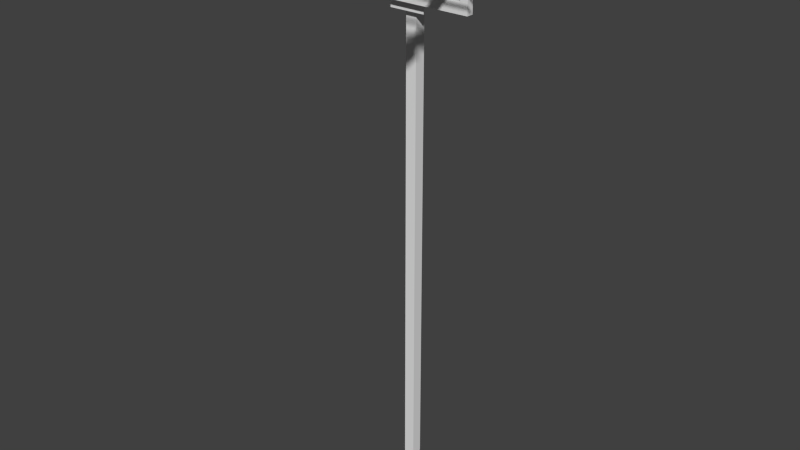 # Source: antenne1_Textur.blend  (saved by Blender 2.71.0; exported with 4.5.12 LTS)
import bpy
from mathutils import Matrix  # noqa: F401  (used for matrix-valued properties, if any)

bpy.ops.wm.read_factory_settings(use_empty=True)
scene = bpy.context.scene
scene.name = 'Scene'

# ---- collections
col_collection_1 = bpy.data.collections.new('Collection 1'); scene.collection.children.link(col_collection_1)

# ---- materials (node trees are filled in below, after node groups)
mat_material = bpy.data.materials.new('Material')
mat_material.alpha_threshold = 0.0
mat_material.use_transparent_shadow = False
mat_material.roughness = 0.5
mat_material.line_color = (0.0, 0.0, 0.0, 1.0)

# ---- material node trees

# ---- world
world_world = bpy.data.worlds.new('World'); scene.world = world_world
world_world.color = (0.05088, 0.05088, 0.05088)
world_world.use_sun_shadow = False
world_world.sun_shadow_jitter_overblur = 0.0
world_world.cycles.sampling_method = 'MANUAL'
world_world.cycles.sample_map_resolution = 256
world_world.light_settings.ao_factor = 0.1287

# ---- meshes
me_cube_012 = bpy.data.meshes.new('Cube.012')
me_cube_012.from_pydata([(0.3323, -0.287, 1.73), (0.3323, -0.2817, 1.73), (0.5629, -0.2817, 1.73), (0.5629, -0.287, 1.73), (0.3323, -0.287, 1.735), (0.3323, -0.2817, 1.735), (0.5629, -0.2817, 1.735), (0.5629, -0.287, 1.735), (0.2305, 0.01998, -0.03588), (0.2305, -0.01666, -0.03588), (0.1938, -0.01666, -0.03588), (0.1938, 0.01998, -0.03588), (0.2305, 0.01998, 1.687), (0.2305, -0.01666, 1.687), (0.1938, -0.01666, 1.687), (0.1938, 0.01998, 1.687), (0.2305, 0.01998, 1.531), (0.2305, 0.01998, 1.629), (0.2305, -0.01666, 1.531), (0.2305, -0.01666, 1.629), (0.1938, -0.01666, 1.531), (0.1938, -0.01666, 1.629), (0.1938, 0.01998, 1.531), (0.1938, 0.01998, 1.629), (0.2724, -0.03549, 1.531), (0.2724, -0.03549, 1.629), (0.1519, -0.03549, 1.531), (0.1519, -0.03549, 1.629), (0.2724, -0.03549, 1.596), (0.2724, -0.03549, 1.563), (0.1519, -0.03549, 1.596), (0.1519, -0.03549, 1.563), (0.2724, -0.05928, 1.596), (0.1519, -0.05928, 1.596), (0.4395, -0.03549, 1.563), (0.4395, -0.05928, 1.563), (-0.01419, -0.03549, 1.563), (-0.01419, -0.05928, 1.563), (0.01397, -0.03549, 1.563), (0.01397, -0.05928, 1.563), (0.01397, -0.05928, 1.596), (0.01397, -0.03549, 1.596), (0.4138, -0.05928, 1.563), (0.4138, -0.03549, 1.563), (0.4138, -0.03549, 1.596), (0.4138, -0.05928, 1.596), (0.4395, -0.03549, 1.747), (0.4395, -0.05928, 1.747), (-0.01419, -0.03549, 1.747), (-0.01419, -0.05928, 1.747), (0.01397, -0.05928, 1.747), (0.01397, -0.03549, 1.747), (0.4138, -0.03549, 1.747), (0.4138, -0.05928, 1.747), (0.4138, -0.03549, 1.719), (0.4138, -0.05928, 1.719), (0.4395, -0.03549, 1.719), (0.4395, -0.05928, 1.719), (0.01397, -0.05928, 1.718), (0.01397, -0.03549, 1.718), (-0.01419, -0.05928, 1.718), (-0.01419, -0.03549, 1.718), (0.462, -0.03549, 1.747), (0.462, -0.05928, 1.747), (0.462, -0.03549, 1.719), (0.462, -0.05928, 1.719), (-0.03586, -0.03549, 1.747), (-0.03586, -0.05928, 1.747), (-0.03586, -0.05928, 1.718), (-0.03586, -0.03549, 1.718), (0.4395, -0.3065, 1.747), (-0.01419, -0.3065, 1.747), (0.4395, -0.3065, 1.719), (-0.01419, -0.3065, 1.718), (0.462, -0.3065, 1.747), (0.462, -0.3065, 1.719), (-0.03586, -0.3065, 1.747), (-0.03586, -0.3065, 1.718), (0.4302, -0.3164, 1.759), (-0.007154, -0.3164, 1.757), (0.4302, -0.3164, 1.708), (-0.007154, -0.3164, 1.708), (0.4713, -0.3164, 1.759), (0.4713, -0.3164, 1.708), (-0.04289, -0.3164, 1.757), (-0.04289, -0.3164, 1.708), (0.408, 0.1269, 1.745), (0.01736, 0.1269, 1.745), (0.408, 0.1269, 1.721), (0.01736, 0.1269, 1.72), (0.4273, 0.1269, 1.745), (0.4273, 0.1269, 1.721), (-0.001292, 0.1269, 1.745), (-0.001292, 0.1269, 1.72), (0.4395, -0.03549, 1.786), (0.4395, -0.05928, 1.786), (-0.01419, -0.03549, 1.786), (-0.01419, -0.05928, 1.786), (0.03462, -0.05805, 1.747), (0.03462, -0.03671, 1.747), (0.3932, -0.03671, 1.747), (0.3932, -0.05805, 1.747), (0.03462, -0.05805, 1.786), (0.03462, -0.03671, 1.786), (0.3932, -0.03671, 1.786), (0.3932, -0.05805, 1.786), (0.4369, -0.3738, 1.75), (-0.01195, -0.3738, 1.75), (0.4369, -0.3738, 1.716), (-0.01195, -0.3738, 1.714), (0.4646, -0.3738, 1.75), (0.4646, -0.3738, 1.716), (-0.0381, -0.3738, 1.75), (-0.0381, -0.3738, 1.714), (0.3323, -0.2464, 1.73), (0.3323, -0.2411, 1.73), (0.5629, -0.2411, 1.73), (0.5629, -0.2464, 1.73), (0.3323, -0.2464, 1.735), (0.3323, -0.2411, 1.735), (0.5629, -0.2411, 1.735), (0.5629, -0.2464, 1.735), (0.3323, -0.2033, 1.73), (0.3323, -0.198, 1.73), (0.5629, -0.198, 1.73), (0.5629, -0.2033, 1.73), (0.3323, -0.2033, 1.735), (0.3323, -0.198, 1.735), (0.5629, -0.198, 1.735), (0.5629, -0.2033, 1.735), (0.3323, -0.1695, 1.73), (0.3323, -0.1641, 1.73), (0.5629, -0.1641, 1.73), (0.5629, -0.1695, 1.73), (0.3323, -0.1695, 1.735), (0.3323, -0.1641, 1.735), (0.5629, -0.1641, 1.735), (0.5629, -0.1695, 1.735), (0.3094, 0.01412, 1.73), (0.3094, 0.01943, 1.73), (0.54, 0.01943, 1.73), (0.54, 0.01412, 1.73), (0.3094, 0.01412, 1.735), (0.3094, 0.01943, 1.735), (0.54, 0.01943, 1.735), (0.54, 0.01412, 1.735), (0.2984, 0.06521, 1.73), (0.2984, 0.07052, 1.73), (0.529, 0.07052, 1.73), (0.529, 0.06521, 1.73), (0.2984, 0.06521, 1.735), (0.2984, 0.07052, 1.735), (0.529, 0.07052, 1.735), (0.529, 0.06521, 1.735), (-0.02551, -0.287, 1.848), (-0.02551, -0.2817, 1.848), (-0.02551, -0.2817, 1.618), (-0.02551, -0.287, 1.618), (-0.02021, -0.287, 1.848), (-0.02021, -0.2817, 1.848), (-0.02021, -0.2817, 1.618), (-0.02021, -0.287, 1.618), (-0.02551, -0.2398, 1.848), (-0.02551, -0.2345, 1.848), (-0.02551, -0.2345, 1.618), (-0.02551, -0.2398, 1.618), (-0.02021, -0.2398, 1.848), (-0.02021, -0.2345, 1.848), (-0.02021, -0.2345, 1.618), (-0.02021, -0.2398, 1.618), (-0.02551, -0.1953, 1.848), (-0.02551, -0.19, 1.848), (-0.02551, -0.19, 1.618), (-0.02551, -0.1953, 1.618), (-0.02021, -0.1953, 1.848), (-0.02021, -0.19, 1.848), (-0.02021, -0.19, 1.618), (-0.02021, -0.1953, 1.618), (-0.02551, -0.1455, 1.848), (-0.02551, -0.1402, 1.848), (-0.02551, -0.1402, 1.618), (-0.02551, -0.1455, 1.618), (-0.02021, -0.1455, 1.848), (-0.02021, -0.1402, 1.848), (-0.02021, -0.1402, 1.618), (-0.02021, -0.1455, 1.618), (-0.007402, 0.03992, 1.848), (-0.007402, 0.04523, 1.848), (-0.007402, 0.04523, 1.618), (-0.007402, 0.03992, 1.618), (-0.002098, 0.03992, 1.848), (-0.002098, 0.04523, 1.848), (-0.002098, 0.04523, 1.618), (-0.002098, 0.03992, 1.618), (-0.002652, 0.08998, 1.848), (-0.002652, 0.09529, 1.848), (-0.002652, 0.09529, 1.618), (-0.002652, 0.08998, 1.618), (0.002652, 0.08998, 1.848), (0.002652, 0.09529, 1.848), (0.002652, 0.09529, 1.618), (0.002652, 0.08998, 1.618)], [], [(4, 5, 1, 0), (5, 6, 2, 1), (6, 7, 3, 2), (7, 4, 0, 3), (0, 1, 2, 3), (7, 6, 5, 4), (12, 15, 14, 13), (17, 12, 13, 19), (19, 13, 14, 21), (21, 14, 15, 23), (16, 8, 11, 22), (8, 16, 18, 9), (9, 18, 20, 10), (19, 21, 27, 25), (10, 20, 22, 11), (12, 17, 23, 15), (28, 25, 27, 30), (20, 18, 24, 26), (22, 20, 21, 23), (24, 29, 31, 26), (28, 30, 33, 32), (23, 17, 16, 22), (21, 20, 26, 27), (25, 24, 18, 19), (38, 39, 37, 36), (42, 43, 34, 35), (18, 16, 17, 19), (56, 54, 52, 46), (54, 55, 53, 52), (33, 30, 41, 40), (30, 31, 38, 41), (42, 39, 38, 43), (28, 32, 45, 44), (42, 45, 40, 39), (29, 28, 44, 43), (58, 59, 51, 50), (60, 58, 50, 49), (59, 61, 48, 51), (61, 60, 68, 69), (55, 57, 47, 53), (57, 56, 64, 65), (38, 36, 61, 59), (44, 45, 55, 54), (35, 34, 56, 57), (40, 41, 59, 58), (34, 43, 54, 56), (36, 37, 60, 61), (65, 64, 62, 63), (61, 69, 93, 89), (68, 60, 73, 77), (46, 47, 63, 62), (69, 68, 67, 66), (49, 67, 76, 71), (66, 48, 87, 92), (49, 48, 66, 67), (77, 73, 81, 85), (71, 76, 84, 79), (67, 68, 77, 76), (63, 47, 70, 74), (57, 65, 75, 72), (65, 63, 74, 75), (60, 49, 71, 73), (47, 57, 72, 70), (85, 81, 109, 113), (79, 84, 112, 107), (76, 77, 85, 84), (74, 70, 78, 82), (72, 75, 83, 80), (75, 74, 82, 83), (73, 71, 79, 81), (70, 72, 80, 78), (88, 86, 90, 91), (87, 89, 93, 92), (69, 66, 92, 93), (46, 62, 90, 86), (64, 56, 88, 91), (62, 64, 91, 90), (56, 46, 86, 88), (48, 61, 89, 87), (104, 94, 46, 100), (48, 49, 97, 96), (49, 98, 102, 97), (47, 46, 94, 95), (100, 101, 105, 104), (98, 99, 103, 102), (105, 101, 47, 95), (96, 103, 99, 48), (97, 102, 103, 96), (94, 104, 105, 95), (52, 53, 101, 100), (50, 51, 99, 98), (109, 107, 112, 113), (84, 85, 113, 112), (82, 78, 106, 110), (80, 83, 111, 108), (83, 82, 110, 111), (81, 79, 107, 109), (78, 80, 108, 106), (106, 108, 111, 110), (42, 35, 57, 55), (37, 39, 58, 60), (118, 119, 115, 114), (119, 120, 116, 115), (120, 121, 117, 116), (121, 118, 114, 117), (114, 115, 116, 117), (121, 120, 119, 118), (126, 127, 123, 122), (127, 128, 124, 123), (128, 129, 125, 124), (129, 126, 122, 125), (122, 123, 124, 125), (129, 128, 127, 126), (134, 135, 131, 130), (135, 136, 132, 131), (136, 137, 133, 132), (137, 134, 130, 133), (130, 131, 132, 133), (137, 136, 135, 134), (142, 143, 139, 138), (143, 144, 140, 139), (144, 145, 141, 140), (145, 142, 138, 141), (138, 139, 140, 141), (145, 144, 143, 142), (150, 151, 147, 146), (151, 152, 148, 147), (152, 153, 149, 148), (153, 150, 146, 149), (146, 147, 148, 149), (153, 152, 151, 150), (158, 159, 155, 154), (159, 160, 156, 155), (160, 161, 157, 156), (161, 158, 154, 157), (154, 155, 156, 157), (161, 160, 159, 158), (166, 167, 163, 162), (167, 168, 164, 163), (168, 169, 165, 164), (169, 166, 162, 165), (162, 163, 164, 165), (169, 168, 167, 166), (174, 175, 171, 170), (175, 176, 172, 171), (176, 177, 173, 172), (177, 174, 170, 173), (170, 171, 172, 173), (177, 176, 175, 174), (182, 183, 179, 178), (183, 184, 180, 179), (184, 185, 181, 180), (185, 182, 178, 181), (178, 179, 180, 181), (185, 184, 183, 182), (190, 191, 187, 186), (191, 192, 188, 187), (192, 193, 189, 188), (193, 190, 186, 189), (186, 187, 188, 189), (193, 192, 191, 190), (198, 199, 195, 194), (199, 200, 196, 195), (200, 201, 197, 196), (201, 198, 194, 197), (194, 195, 196, 197), (201, 200, 199, 198)])
_uv = me_cube_012.uv_layers.new(name='UVMap')
_uv.uv.foreach_set('vector', [0.6061, 0.3633, 0.6142, 0.3633, 0.6142, 0.3635, 0.6061, 0.3635, 0.5917, 0.3636, 0.5917, 0.7179, 0.5855, 0.718, 0.5856, 0.3636, 0.6142, 0.7181, 0.6061, 0.7181, 0.6061, 0.7179, 0.6142, 0.7179, 0.5999, 0.7179, 0.5999, 0.3636, 0.6061, 0.3635, 0.6061, 0.7179, 0.6061, 0.3635, 0.6142, 0.3635, 0.6142, 0.7179, 0.6061, 0.7179, 0.5999, 0.7179, 0.5917, 0.7179, 0.5917, 0.3636, 0.5999, 0.3636, 0.3047, 0.5198, 0.3785, 0.5198, 0.3785, 0.5936, 0.3047, 0.5936, 0.7775, 0.6411, 0.7748, 0.6411, 0.7748, 0.5673, 0.7775, 0.5673, 0.7775, 0.5673, 0.7748, 0.5673, 0.7748, 0.4935, 0.7775, 0.4935, 0.7775, 0.4935, 0.7748, 0.4935, 0.7748, 0.4196, 0.7775, 0.4196, 0.782, 0.6411, 0.8546, 0.6411, 0.8546, 0.715, 0.782, 0.715, 0.8546, 0.6411, 0.782, 0.6411, 0.782, 0.5673, 0.8546, 0.5673, 0.8546, 0.5673, 0.782, 0.5673, 0.782, 0.4935, 0.8546, 0.4935, 0.5468, 0.5235, 0.5468, 0.4497, 0.5847, 0.3652, 0.5847, 0.608, 0.8546, 0.4935, 0.782, 0.4935, 0.782, 0.4196, 0.8546, 0.4196, 0.7748, 0.6411, 0.7775, 0.6411, 0.7775, 0.715, 0.7748, 0.715, 0.5384, 0.7539, 0.5359, 0.7539, 0.5359, 0.6088, 0.5384, 0.6089, 0.5377, 0.4478, 0.5377, 0.5217, 0.4998, 0.6062, 0.4998, 0.3633, 0.782, 0.4196, 0.782, 0.4935, 0.7775, 0.4935, 0.7775, 0.4196, 0.5351, 0.7539, 0.5325, 0.7539, 0.5325, 0.6088, 0.5351, 0.6089, 0.9841, 0.4788, 0.9841, 0.7217, 0.9362, 0.7217, 0.9362, 0.4788, 0.7775, 0.715, 0.7775, 0.6411, 0.782, 0.6411, 0.782, 0.715, 0.5468, 0.4497, 0.5427, 0.4478, 0.5806, 0.3633, 0.5847, 0.3652, 0.504, 0.608, 0.4998, 0.6062, 0.5377, 0.5217, 0.5419, 0.5235, 0.2421, 0.5837, 0.1775, 0.5836, 0.1936, 0.5268, 0.2274, 0.5313, 0.425, 0.5488, 0.4878, 0.5488, 0.4727, 0.6008, 0.4395, 0.5964, 0.782, 0.5673, 0.782, 0.6411, 0.7775, 0.6411, 0.7775, 0.5673, 0.4774, 0.6072, 0.4977, 0.5521, 0.499, 0.5526, 0.4788, 0.6077, 0.4626, 0.6097, 0.4147, 0.6097, 0.4147, 0.6085, 0.4626, 0.6085, 0.9362, 0.7217, 0.9841, 0.7217, 0.9841, 0.9996, 0.9362, 0.9996, 0.5419, 0.7641, 0.5392, 0.764, 0.5392, 0.6088, 0.5419, 0.6089, 0.8926, 0.9137, 0.8926, 0.1941, 0.9354, 0.1941, 0.9354, 0.9137, 0.9841, 0.4788, 0.9362, 0.4788, 0.9362, 0.1939, 0.9841, 0.1939, 0.8926, 0.9137, 0.88, 0.9135, 0.88, 0.1939, 0.8926, 0.1941, 0.7624, 0.3633, 0.7651, 0.3634, 0.7651, 0.5205, 0.7624, 0.5205, 0.4838, 0.6145, 0.5317, 0.6145, 0.5317, 0.6158, 0.4838, 0.6158, 0.1882, 0.5202, 0.1698, 0.5813, 0.1683, 0.5809, 0.1867, 0.5198, 0.2493, 0.5816, 0.2331, 0.5243, 0.2345, 0.5239, 0.2507, 0.5812, 0.5464, 0.07583, 0.4985, 0.07583, 0.4985, 0.03522, 0.5464, 0.03522, 0.4159, 0.5517, 0.4345, 0.6034, 0.4332, 0.6038, 0.4147, 0.5522, 0.4972, 0.07705, 0.545, 0.07705, 0.545, 0.119, 0.4972, 0.119, 0.2421, 0.5837, 0.2274, 0.5313, 0.2331, 0.5243, 0.2493, 0.5816, 0.4626, 0.6155, 0.4147, 0.6155, 0.4147, 0.6097, 0.4626, 0.6097, 0.4395, 0.5964, 0.4727, 0.6008, 0.4774, 0.6072, 0.4345, 0.6034, 0.4838, 0.6088, 0.5317, 0.6088, 0.5317, 0.6145, 0.4838, 0.6145, 0.4727, 0.6008, 0.4878, 0.5488, 0.4977, 0.5521, 0.4774, 0.6072, 0.2274, 0.5313, 0.1936, 0.5268, 0.1882, 0.5202, 0.2331, 0.5243, 0.1548, 0.6595, 0.2553, 0.6612, 0.2553, 0.6639, 0.1548, 0.6621, 0.5464, 0.07583, 0.5464, 0.03522, 0.8737, 0.03522, 0.8737, 0.07583, 0.4985, 0.03522, 0.4985, 0.07583, 0.0003972, 0.07583, 0.0003972, 0.03522, 0.545, 0.1612, 0.4972, 0.1612, 0.4972, 0.1192, 0.545, 0.1192, 0.3398, 0.6587, 0.2418, 0.6573, 0.2418, 0.6545, 0.3398, 0.6559, 0.4971, 0.1632, 0.4971, 0.2037, 0.0003818, 0.2037, 0.0003818, 0.1632, 0.545, 0.2037, 0.545, 0.1632, 0.8762, 0.1632, 0.8762, 0.2037, 0.4971, 0.1632, 0.545, 0.1632, 0.545, 0.2037, 0.4971, 0.2037, 0.4402, 0.4366, 0.4402, 0.4945, 0.4203, 0.4945, 0.4203, 0.4366, 0.3039, 0.4377, 0.3039, 0.4955, 0.284, 0.4955, 0.284, 0.4377, 0.2418, 0.6545, 0.2418, 0.6573, 0.08104, 0.6575, 0.08108, 0.6547, 0.4972, 0.1192, 0.4972, 0.1612, 0.0004345, 0.1612, 0.0004345, 0.1192, 0.4972, 0.07705, 0.4972, 0.119, 0.0004322, 0.119, 0.0004322, 0.07705, 0.1548, 0.6595, 0.1548, 0.6621, 0.0003972, 0.6621, 0.0004372, 0.6595, 0.3785, 0.5944, 0.3785, 0.5978, 0.1807, 0.5978, 0.1807, 0.5944, 0.3785, 0.5986, 0.3785, 0.602, 0.1871, 0.602, 0.1871, 0.5986, 0.4203, 0.4366, 0.4203, 0.4945, 0.3047, 0.4945, 0.3047, 0.4366, 0.284, 0.4377, 0.284, 0.4955, 0.1683, 0.4955, 0.1683, 0.4377, 0.3039, 0.5889, 0.3039, 0.5903, 0.2804, 0.5906, 0.2804, 0.5885, 0.3039, 0.3727, 0.3039, 0.4367, 0.284, 0.4367, 0.284, 0.3727, 0.4402, 0.3727, 0.4402, 0.4367, 0.4203, 0.4367, 0.4203, 0.3727, 0.2216, 0.6064, 0.2216, 0.6077, 0.1954, 0.6081, 0.1954, 0.6058, 0.3039, 0.586, 0.3039, 0.5873, 0.2804, 0.5877, 0.2804, 0.5855, 0.2216, 0.6034, 0.2216, 0.6046, 0.1953, 0.605, 0.1953, 0.6028, 0.8762, 0.07705, 0.8787, 0.07705, 0.8759, 0.119, 0.8762, 0.119, 0.8748, 0.07583, 0.8737, 0.07583, 0.8737, 0.03522, 0.8748, 0.03522, 0.3398, 0.6587, 0.3398, 0.6559, 0.5003, 0.6559, 0.5003, 0.6587, 0.545, 0.1612, 0.545, 0.1192, 0.8762, 0.1192, 0.8762, 0.1612, 0.545, 0.119, 0.545, 0.07705, 0.8762, 0.07705, 0.8762, 0.119, 0.2553, 0.6639, 0.2553, 0.6612, 0.4093, 0.662, 0.4093, 0.6647, 0.2224, 0.6089, 0.2224, 0.6063, 0.3734, 0.6063, 0.3734, 0.6089, 0.2224, 0.6055, 0.2224, 0.6028, 0.3785, 0.6028, 0.3785, 0.6055, 0.5821, 0.6088, 0.5821, 0.7023, 0.5803, 0.7023, 0.5803, 0.6088, 0.1425, 0.3633, 0.1425, 0.4074, 0.1408, 0.4074, 0.1408, 0.3633, 0.1425, 0.4074, 0.1424, 0.4979, 0.1408, 0.497, 0.1408, 0.4074, 0.4938, 0.5043, 0.499, 0.5478, 0.4974, 0.548, 0.4921, 0.5045, 0.4416, 0.4045, 0.4833, 0.4182, 0.4817, 0.4196, 0.441, 0.4063, 0.1424, 0.4979, 0.1093, 0.5218, 0.108, 0.52, 0.1408, 0.497, 0.4817, 0.4196, 0.4833, 0.4182, 0.4938, 0.5043, 0.4921, 0.5045, 0.5847, 0.6088, 0.5847, 0.7072, 0.5829, 0.7072, 0.5829, 0.6088, 0.1408, 0.4074, 0.1408, 0.497, 0.108, 0.52, 0.08104, 0.4159, 0.441, 0.5058, 0.441, 0.4063, 0.4817, 0.4196, 0.4921, 0.5045, 0.4525, 0.3633, 0.499, 0.3786, 0.4833, 0.4182, 0.4416, 0.4045, 0.1675, 0.5286, 0.1306, 0.5553, 0.1093, 0.5218, 0.1424, 0.4979, 0.2531, 0.5725, 0.2515, 0.5725, 0.2515, 0.5198, 0.2531, 0.5198, 0.2804, 0.5885, 0.2804, 0.5906, 0.1686, 0.5904, 0.1686, 0.5885, 0.284, 0.3727, 0.284, 0.4367, 0.1683, 0.4367, 0.1683, 0.3727, 0.4203, 0.3727, 0.4203, 0.4367, 0.3047, 0.4367, 0.3047, 0.3727, 0.1954, 0.6058, 0.1954, 0.6081, 0.08403, 0.6078, 0.08404, 0.6058, 0.2804, 0.5855, 0.2804, 0.5877, 0.1686, 0.5874, 0.1686, 0.5855, 0.1953, 0.6028, 0.1953, 0.605, 0.08405, 0.6047, 0.08406, 0.6028, 0.4122, 0.5198, 0.4137, 0.5198, 0.4137, 0.5755, 0.4122, 0.5755, 0.425, 0.5488, 0.4395, 0.5964, 0.4345, 0.6034, 0.4159, 0.5517, 0.1936, 0.5268, 0.1775, 0.5836, 0.1698, 0.5813, 0.1882, 0.5202, 0.6945, 0.3633, 0.7026, 0.3633, 0.7026, 0.3635, 0.6945, 0.3635, 0.6802, 0.3636, 0.6802, 0.7179, 0.674, 0.718, 0.674, 0.3636, 0.7026, 0.7181, 0.6945, 0.7181, 0.6945, 0.7179, 0.7026, 0.7179, 0.6883, 0.7179, 0.6883, 0.3636, 0.6945, 0.3635, 0.6945, 0.7179, 0.6945, 0.3635, 0.7026, 0.3635, 0.7026, 0.7179, 0.6945, 0.7179, 0.6883, 0.7179, 0.6802, 0.7179, 0.6802, 0.3636, 0.6883, 0.3636, 0.665, 0.3633, 0.6732, 0.3633, 0.6732, 0.3635, 0.665, 0.3635, 0.6507, 0.3636, 0.6507, 0.7179, 0.6445, 0.718, 0.6445, 0.3636, 0.6732, 0.7181, 0.665, 0.7181, 0.665, 0.7179, 0.6732, 0.7179, 0.6588, 0.7179, 0.6588, 0.3636, 0.665, 0.3635, 0.665, 0.7179, 0.665, 0.3635, 0.6732, 0.3635, 0.6732, 0.7179, 0.665, 0.7179, 0.6588, 0.7179, 0.6507, 0.7179, 0.6507, 0.3636, 0.6588, 0.3636, 0.724, 0.3633, 0.7321, 0.3633, 0.7321, 0.3635, 0.724, 0.3635, 0.7096, 0.3636, 0.7096, 0.7179, 0.7034, 0.718, 0.7034, 0.3636, 0.7321, 0.7181, 0.724, 0.7181, 0.724, 0.7179, 0.7321, 0.7179, 0.7178, 0.7179, 0.7178, 0.3636, 0.724, 0.3635, 0.724, 0.7179, 0.724, 0.3635, 0.7321, 0.3635, 0.7321, 0.7179, 0.724, 0.7179, 0.7178, 0.7179, 0.7096, 0.7179, 0.7096, 0.3636, 0.7178, 0.3636, 0.7534, 0.3633, 0.7616, 0.3633, 0.7616, 0.3635, 0.7534, 0.3635, 0.7391, 0.3636, 0.7391, 0.7179, 0.7329, 0.718, 0.7329, 0.3636, 0.7616, 0.7181, 0.7534, 0.7181, 0.7534, 0.7179, 0.7616, 0.7179, 0.7472, 0.7179, 0.7472, 0.3636, 0.7534, 0.3635, 0.7534, 0.7179, 0.7534, 0.3635, 0.7616, 0.3635, 0.7616, 0.7179, 0.7534, 0.7179, 0.7472, 0.7179, 0.7391, 0.7179, 0.7391, 0.3636, 0.7472, 0.3636, 0.6356, 0.3633, 0.6437, 0.3633, 0.6437, 0.3635, 0.6356, 0.3635, 0.6212, 0.3636, 0.6212, 0.7179, 0.615, 0.718, 0.615, 0.3636, 0.6437, 0.7181, 0.6356, 0.7181, 0.6356, 0.7179, 0.6437, 0.7179, 0.6294, 0.7179, 0.6294, 0.3636, 0.6356, 0.3635, 0.6356, 0.7179, 0.6356, 0.3635, 0.6437, 0.3635, 0.6437, 0.7179, 0.6356, 0.7179, 0.6294, 0.7179, 0.6212, 0.7179, 0.6212, 0.3636, 0.6294, 0.3636, 0.08104, 0.5988, 0.08104, 0.5881, 0.09173, 0.5881, 0.09173, 0.5988, 0.09173, 0.5775, 0.1024, 0.5775, 0.1024, 0.5881, 0.09173, 0.5881, 0.1131, 0.5881, 0.1131, 0.5988, 0.1024, 0.5988, 0.1024, 0.5881, 0.1024, 0.5668, 0.09173, 0.5668, 0.09173, 0.5561, 0.1024, 0.5561, 0.09173, 0.5988, 0.09173, 0.5881, 0.1024, 0.5881, 0.1024, 0.5988, 0.1024, 0.5668, 0.1024, 0.5775, 0.09173, 0.5775, 0.09173, 0.5668, 0.2611, 0.5198, 0.2718, 0.5198, 0.2718, 0.5305, 0.2611, 0.5305, 0.2825, 0.5305, 0.2825, 0.5411, 0.2718, 0.5411, 0.2718, 0.5305, 0.2718, 0.5518, 0.2611, 0.5518, 0.2611, 0.5411, 0.2718, 0.5411, 0.2932, 0.5411, 0.2932, 0.5305, 0.3039, 0.5305, 0.3039, 0.5411, 0.2611, 0.5305, 0.2718, 0.5305, 0.2718, 0.5411, 0.2611, 0.5411, 0.2932, 0.5411, 0.2825, 0.5411, 0.2825, 0.5305, 0.2932, 0.5305, 0.1355, 0.5988, 0.1355, 0.5881, 0.1462, 0.5881, 0.1462, 0.5988, 0.1462, 0.5775, 0.1568, 0.5775, 0.1568, 0.5881, 0.1462, 0.5881, 0.1675, 0.5881, 0.1675, 0.5988, 0.1568, 0.5988, 0.1568, 0.5881, 0.1568, 0.5668, 0.1462, 0.5668, 0.1462, 0.5561, 0.1568, 0.5561, 0.1462, 0.5988, 0.1462, 0.5881, 0.1568, 0.5881, 0.1568, 0.5988, 0.1568, 0.5668, 0.1568, 0.5775, 0.1462, 0.5775, 0.1462, 0.5668, 0.3793, 0.5625, 0.3793, 0.5518, 0.39, 0.5518, 0.39, 0.5625, 0.39, 0.5411, 0.4007, 0.5411, 0.4007, 0.5518, 0.39, 0.5518, 0.4114, 0.5518, 0.4114, 0.5625, 0.4007, 0.5625, 0.4007, 0.5518, 0.4007, 0.5305, 0.39, 0.5305, 0.39, 0.5198, 0.4007, 0.5198, 0.39, 0.5625, 0.39, 0.5518, 0.4007, 0.5518, 0.4007, 0.5625, 0.4007, 0.5305, 0.4007, 0.5411, 0.39, 0.5411, 0.39, 0.5305, 0.2611, 0.5526, 0.2718, 0.5526, 0.2718, 0.5633, 0.2611, 0.5633, 0.2825, 0.5633, 0.2825, 0.574, 0.2718, 0.574, 0.2718, 0.5633, 0.2718, 0.5847, 0.2611, 0.5847, 0.2611, 0.574, 0.2718, 0.574, 0.2932, 0.574, 0.2932, 0.5633, 0.3039, 0.5633, 0.3039, 0.574, 0.2611, 0.5633, 0.2718, 0.5633, 0.2718, 0.574, 0.2611, 0.574, 0.2932, 0.574, 0.2825, 0.574, 0.2825, 0.5633, 0.2932, 0.5633, 0.3793, 0.6061, 0.3793, 0.5954, 0.39, 0.5954, 0.39, 0.6061, 0.39, 0.5847, 0.4007, 0.5847, 0.4007, 0.5954, 0.39, 0.5954, 0.4114, 0.5954, 0.4114, 0.6061, 0.4007, 0.6061, 0.4007, 0.5954, 0.4007, 0.574, 0.39, 0.574, 0.39, 0.5633, 0.4007, 0.5633, 0.39, 0.6061, 0.39, 0.5954, 0.4007, 0.5954, 0.4007, 0.6061, 0.4007, 0.574, 0.4007, 0.5847, 0.39, 0.5847, 0.39, 0.574])
me_cube_012.materials.append(mat_material)
me_cube_012.use_remesh_preserve_volume = False
me_cube_012.use_remesh_preserve_attributes = False
me_cube_012.use_mirror_vertex_groups = False
me_cube_012.update()

# ---- objects
ob_cube_012 = bpy.data.objects.new('Cube.012', me_cube_012)

# ---- transforms, parenting, visibility, modifiers, constraints
ob_cube_012.location = (0.0, 0.0, 0.0)
ob_cube_012.lineart.crease_threshold = 0.0

# ---- collection membership
col_collection_1.objects.link(ob_cube_012)

# ---- scene / render settings (as saved in the file)
scene.frame_start = 1; scene.frame_end = 250; scene.frame_set(1)
scene.render.engine = 'BLENDER_EEVEE_NEXT'
scene.render.resolution_percentage = 89
scene.render.dither_intensity = 0.0
scene.cycles.use_denoising = False
scene.cycles.samples = 10
scene.cycles.sampling_pattern = 'TABULATED_SOBOL'
scene.cycles.light_sampling_threshold = 0.0
scene.cycles.use_adaptive_sampling = False
scene.cycles.use_light_tree = False
scene.cycles.blur_glossy = 0.0
scene.cycles.volume_bounces = 1
scene.cycles.pixel_filter_type = 'GAUSSIAN'
scene.cycles.sample_clamp_indirect = 0.0
scene.view_settings.view_transform = 'Standard'
bpy.context.view_layer.update()

# ---- added for rendering (the .blend has no active camera and no usable light): camera, sun
cam_auto = bpy.data.cameras.new('AutoCamera')
cam_auto.lens = 50.0
cam_auto.sensor_width = 36.0
cam_auto.clip_end = 1000.0
ob_auto_camera = bpy.data.objects.new('AutoCamera', cam_auto)
scene.collection.objects.link(ob_auto_camera)
ob_auto_camera.location = (2.14869, -2.38986, 2.41708)
ob_auto_camera.rotation_euler = (1.09748, -7.21219e-08, 0.694738)
scene.camera = ob_auto_camera
light_auto_sun = bpy.data.lights.new('AutoSun', 'SUN')
light_auto_sun.energy = 3.0
light_auto_sun.angle = 0.0523599
ob_auto_sun = bpy.data.objects.new('AutoSun', light_auto_sun)
scene.collection.objects.link(ob_auto_sun)
ob_auto_sun.rotation_euler = (0.872665, 0.174533, 0.523599)
bpy.context.view_layer.update()
